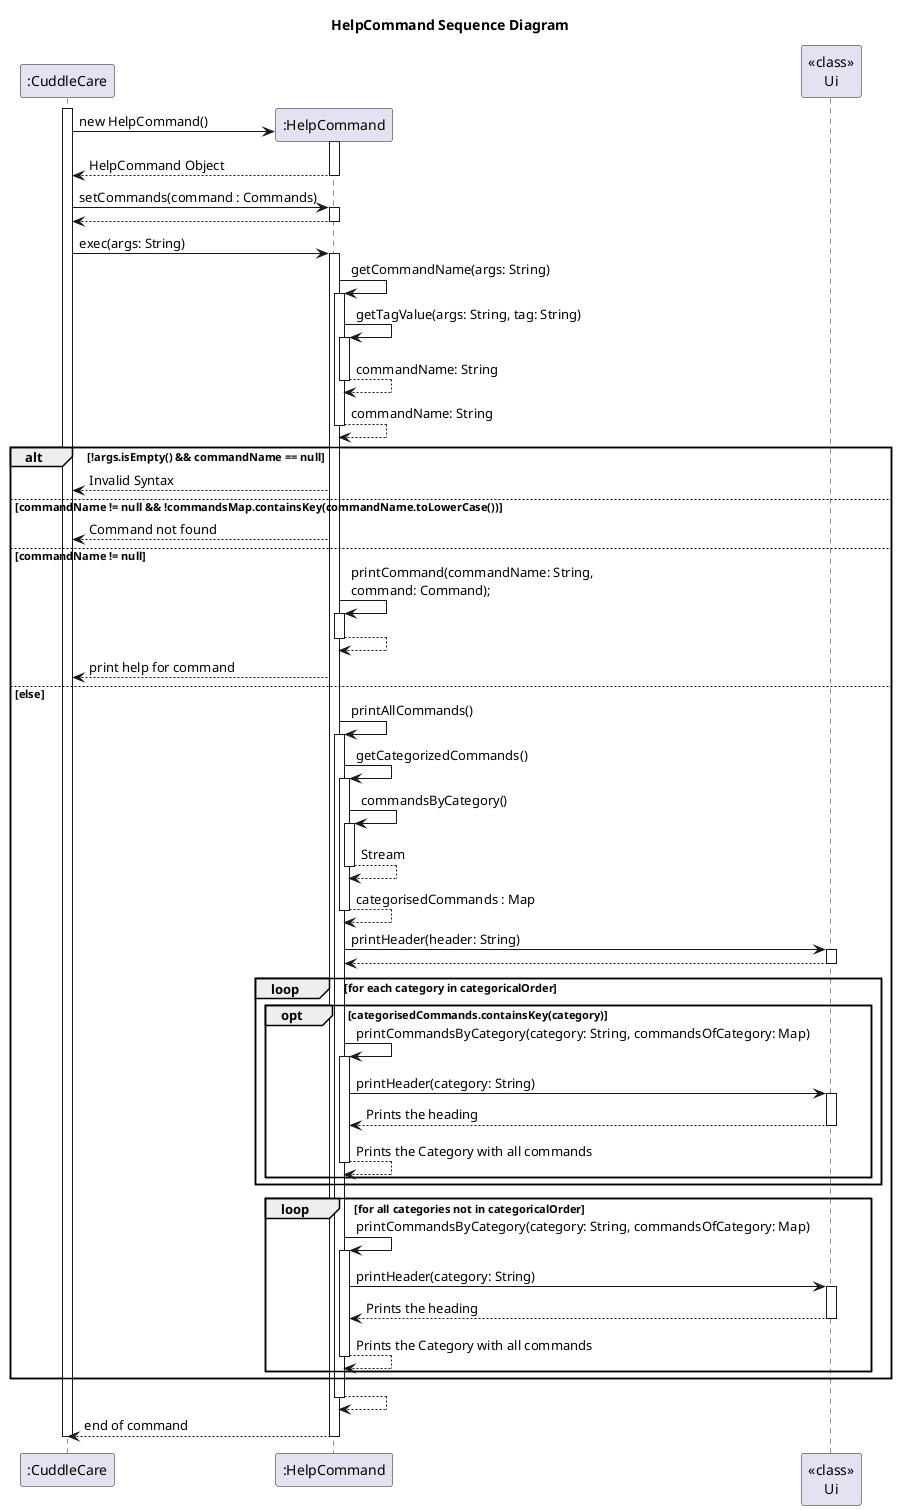

The diagram above was rendered by PlantUML. Its source (embedded in the PNG):
@startuml

title HelpCommand Sequence Diagram

participant ":CuddleCare" as CuddleCare
participant ":HelpCommand" as Help
participant "<<class>>\nUi" as Ui

' Application Activation Bar
activate CuddleCare

' Constructor
CuddleCare -> Help** : new HelpCommand()
activate Help
return HelpCommand Object
' End of Constructor

' Sets commands : Commands
CuddleCare -> Help : setCommands(command : Commands)
activate Help
return

' Main execution of the command
CuddleCare -> Help : exec(args: String)
activate Help

    ' Get the name of the command in the argument (if any)
    Help -> Help : getCommandName(args: String)
    activate Help

        ' Get the name using another method
        Help -> Help : getTagValue(args: String, tag: String)
        activate Help
        return commandName: String

    return commandName: String

    ' if args is not empty and command name is null
    alt !args.isEmpty() && commandName == null
        Help --> CuddleCare : Invalid Syntax

    ' if the command name is not null, and the commandName is invalid
    else commandName != null && !commandsMap.containsKey(commandName.toLowerCase())
        Help --> CuddleCare : Command not found

    ' if commandName was provided (and it exists)
    else commandName != null
        Help -> Help : printCommand(commandName: String, \ncommand: Command);
        activate Help
        return
        Help --> CuddleCare : print help for command

    ' if no args were provided
    else else
        Help -> Help : printAllCommands()
        activate Help

            ' Filters commands into categories
            Help -> Help : getCategorizedCommands()
            activate Help
                Help -> Help : commandsByCategory()
                activate Help

                return Stream
            return categorisedCommands : Map

        Help -> Ui : printHeader(header: String)
        activate Ui
        return

        loop for each category in categoricalOrder
            opt categorisedCommands.containsKey(category)
                Help -> Help : printCommandsByCategory(category: String, commandsOfCategory: Map)
                activate Help
                    Help -> Ui : printHeader(category: String)
                    activate Ui
                    return Prints the heading
                return Prints the Category with all commands
            end
        end

        loop for all categories not in categoricalOrder
            Help -> Help : printCommandsByCategory(category: String, commandsOfCategory: Map)
            activate Help
                Help -> Ui : printHeader(category: String)
                activate Ui
                return Prints the heading
            return Prints the Category with all commands
        end

    end

return

return end of command

deactivate CuddleCare
' End of Activation Bar for the application

@enduml